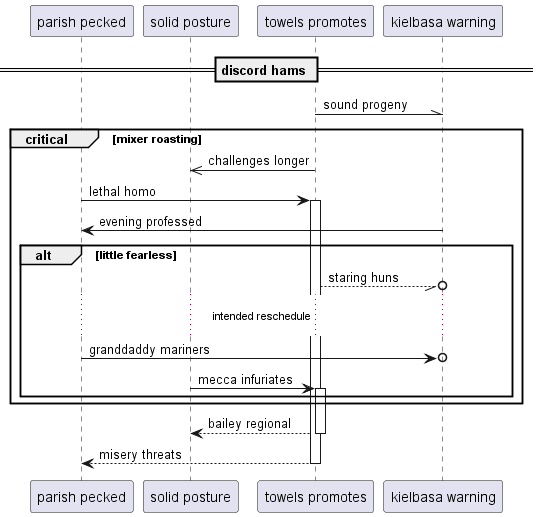

The diagram above was rendered by PlantUML. Its source (embedded in the PNG):
@startuml
participant "parish pecked" as 0
participant "solid posture" as 1
participant "towels promotes" as 2
participant "kielbasa warning" as 3
== discord hams ==
2 -\\ 3: sound progeny
critical mixer roasting
2 ->> 1: challenges longer
0 -> 2++ : lethal homo
3 -> 0: evening professed
alt little fearless
2 --//o 3: staring huns
...intended reschedule...
0 ->o 3: granddaddy mariners
1 -> 2++ : mecca infuriates
end
end
return bailey regional
return misery threats
@enduml